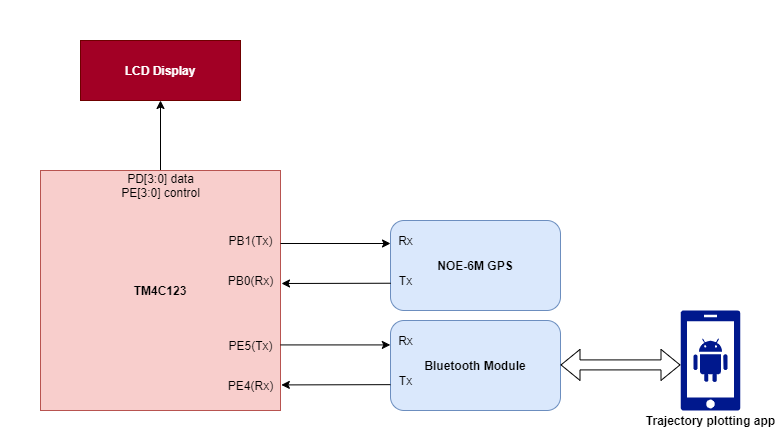

The diagram above was exported from draw.io. Its source (the exported page's mxGraphModel, read from the mxfile embedded in the PNG):
<mxGraphModel dx="746" dy="586" grid="1" gridSize="10" guides="1" tooltips="1" connect="1" arrows="1" fold="1" page="1" pageScale="1" pageWidth="850" pageHeight="1100" math="0" shadow="0">
  <root>
    <mxCell id="0" />
    <mxCell id="1" parent="0" />
    <mxCell id="opZs7pZ94WbooIEm55rz-2" value="&lt;b&gt;NOE-6M GPS&lt;/b&gt;" style="rounded=1;whiteSpace=wrap;html=1;fillColor=#dae8fc;strokeColor=#6c8ebf;" parent="1" vertex="1">
      <mxGeometry x="440" y="260" width="170" height="90" as="geometry" />
    </mxCell>
    <mxCell id="opZs7pZ94WbooIEm55rz-7" value="" style="edgeStyle=orthogonalEdgeStyle;rounded=0;orthogonalLoop=1;jettySize=auto;html=1;" parent="1" source="opZs7pZ94WbooIEm55rz-3" target="opZs7pZ94WbooIEm55rz-5" edge="1">
      <mxGeometry relative="1" as="geometry" />
    </mxCell>
    <mxCell id="opZs7pZ94WbooIEm55rz-3" value="&lt;b&gt;TM4C123&lt;/b&gt;" style="whiteSpace=wrap;html=1;aspect=fixed;fillColor=#f8cecc;strokeColor=#b85450;" parent="1" vertex="1">
      <mxGeometry x="90" y="210" width="240" height="240" as="geometry" />
    </mxCell>
    <mxCell id="opZs7pZ94WbooIEm55rz-5" value="&lt;b&gt;LCD Display&lt;/b&gt;" style="rounded=0;whiteSpace=wrap;html=1;fillColor=#a20025;strokeColor=#6F0000;fontColor=#ffffff;" parent="1" vertex="1">
      <mxGeometry x="130" y="80" width="160" height="60" as="geometry" />
    </mxCell>
    <mxCell id="opZs7pZ94WbooIEm55rz-11" value="" style="endArrow=classic;html=1;" parent="1" edge="1">
      <mxGeometry width="50" height="50" relative="1" as="geometry">
        <mxPoint x="330" y="283" as="sourcePoint" />
        <mxPoint x="440" y="283" as="targetPoint" />
      </mxGeometry>
    </mxCell>
    <mxCell id="opZs7pZ94WbooIEm55rz-12" value="" style="endArrow=none;html=1;entryX=0.001;entryY=0.697;entryDx=0;entryDy=0;entryPerimeter=0;endFill=0;startArrow=classic;startFill=1;" parent="1" target="opZs7pZ94WbooIEm55rz-2" edge="1">
      <mxGeometry width="50" height="50" relative="1" as="geometry">
        <mxPoint x="331" y="323" as="sourcePoint" />
        <mxPoint x="400" y="330" as="targetPoint" />
      </mxGeometry>
    </mxCell>
    <mxCell id="opZs7pZ94WbooIEm55rz-13" value="PB0(Rx)" style="text;html=1;align=center;verticalAlign=middle;resizable=0;points=[];autosize=1;" parent="1" vertex="1">
      <mxGeometry x="270" y="310" width="60" height="20" as="geometry" />
    </mxCell>
    <mxCell id="opZs7pZ94WbooIEm55rz-14" value="PB1(Tx)" style="text;html=1;align=center;verticalAlign=middle;resizable=0;points=[];autosize=1;" parent="1" vertex="1">
      <mxGeometry x="270" y="270" width="60" height="20" as="geometry" />
    </mxCell>
    <mxCell id="opZs7pZ94WbooIEm55rz-15" value="Tx" style="text;html=1;align=center;verticalAlign=middle;resizable=0;points=[];autosize=1;" parent="1" vertex="1">
      <mxGeometry x="440" y="310" width="30" height="20" as="geometry" />
    </mxCell>
    <mxCell id="opZs7pZ94WbooIEm55rz-16" value="Rx" style="text;html=1;align=center;verticalAlign=middle;resizable=0;points=[];autosize=1;" parent="1" vertex="1">
      <mxGeometry x="440" y="270" width="30" height="20" as="geometry" />
    </mxCell>
    <mxCell id="UkOJMOZlFFPSadt4QbJM-4" value="&lt;b&gt;Bluetooth Module&lt;/b&gt;" style="rounded=1;whiteSpace=wrap;html=1;fillColor=#dae8fc;strokeColor=#6c8ebf;" vertex="1" parent="1">
      <mxGeometry x="440" y="360" width="170" height="90" as="geometry" />
    </mxCell>
    <mxCell id="UkOJMOZlFFPSadt4QbJM-5" value="Tx" style="text;html=1;align=center;verticalAlign=middle;resizable=0;points=[];autosize=1;" vertex="1" parent="1">
      <mxGeometry x="440" y="410" width="30" height="20" as="geometry" />
    </mxCell>
    <mxCell id="UkOJMOZlFFPSadt4QbJM-6" value="Rx" style="text;html=1;align=center;verticalAlign=middle;resizable=0;points=[];autosize=1;" vertex="1" parent="1">
      <mxGeometry x="440" y="370" width="30" height="20" as="geometry" />
    </mxCell>
    <mxCell id="UkOJMOZlFFPSadt4QbJM-7" value="" style="endArrow=classic;html=1;" edge="1" parent="1">
      <mxGeometry width="50" height="50" relative="1" as="geometry">
        <mxPoint x="329.82999999999987" y="384.42" as="sourcePoint" />
        <mxPoint x="439.82999999999987" y="384.42" as="targetPoint" />
      </mxGeometry>
    </mxCell>
    <mxCell id="UkOJMOZlFFPSadt4QbJM-8" value="" style="endArrow=none;html=1;entryX=0.001;entryY=0.697;entryDx=0;entryDy=0;entryPerimeter=0;endFill=0;startArrow=classic;startFill=1;" edge="1" parent="1">
      <mxGeometry width="50" height="50" relative="1" as="geometry">
        <mxPoint x="330.83" y="424.42" as="sourcePoint" />
        <mxPoint x="439.99999999999994" y="424.1499999999999" as="targetPoint" />
      </mxGeometry>
    </mxCell>
    <mxCell id="UkOJMOZlFFPSadt4QbJM-11" value="PE4(Rx)" style="text;html=1;align=center;verticalAlign=middle;resizable=0;points=[];autosize=1;" vertex="1" parent="1">
      <mxGeometry x="270" y="415" width="60" height="20" as="geometry" />
    </mxCell>
    <mxCell id="UkOJMOZlFFPSadt4QbJM-12" value="PE5(Tx)" style="text;html=1;align=center;verticalAlign=middle;resizable=0;points=[];autosize=1;" vertex="1" parent="1">
      <mxGeometry x="270" y="375" width="60" height="20" as="geometry" />
    </mxCell>
    <mxCell id="UkOJMOZlFFPSadt4QbJM-13" value="" style="aspect=fixed;pointerEvents=1;shadow=0;dashed=0;html=1;strokeColor=none;labelPosition=center;verticalLabelPosition=bottom;verticalAlign=top;align=center;fillColor=#00188D;shape=mxgraph.mscae.enterprise.android_phone" vertex="1" parent="1">
      <mxGeometry x="730" y="350" width="60" height="100" as="geometry" />
    </mxCell>
    <mxCell id="UkOJMOZlFFPSadt4QbJM-14" value="" style="shape=flexArrow;endArrow=classic;startArrow=classic;html=1;" edge="1" parent="1">
      <mxGeometry width="100" height="100" relative="1" as="geometry">
        <mxPoint x="610" y="404.40999999999997" as="sourcePoint" />
        <mxPoint x="730" y="404.40999999999997" as="targetPoint" />
      </mxGeometry>
    </mxCell>
    <mxCell id="UkOJMOZlFFPSadt4QbJM-18" value="PD[3:0] data&lt;br&gt;PE[3:0] control" style="text;html=1;align=center;verticalAlign=middle;resizable=0;points=[];autosize=1;strokeColor=none;" vertex="1" parent="1">
      <mxGeometry x="165" y="210" width="90" height="30" as="geometry" />
    </mxCell>
    <mxCell id="UkOJMOZlFFPSadt4QbJM-19" value="&lt;b&gt;Trajectory plotting app&lt;/b&gt;" style="text;html=1;align=center;verticalAlign=middle;resizable=0;points=[];autosize=1;strokeColor=none;" vertex="1" parent="1">
      <mxGeometry x="690" y="450" width="140" height="20" as="geometry" />
    </mxCell>
  </root>
</mxGraphModel>